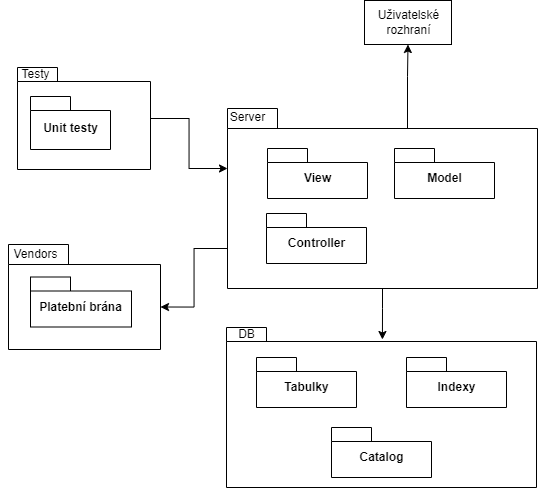

The diagram above was exported from draw.io. Its source (the exported page's mxGraphModel, read from the mxfile embedded in the PNG):
<mxGraphModel dx="1173" dy="608" grid="1" gridSize="10" guides="1" tooltips="1" connect="1" arrows="1" fold="1" page="1" pageScale="1" pageWidth="827" pageHeight="1169" math="0" shadow="0">
  <root>
    <mxCell id="0" />
    <mxCell id="1" parent="0" />
    <mxCell id="2" value="Uživatelské &lt;br&gt;rozhraní" style="html=1;" vertex="1" parent="1">
      <mxGeometry x="698" y="361" width="87" height="44" as="geometry" />
    </mxCell>
    <mxCell id="3" value="" style="shape=folder;fontStyle=1;spacingTop=10;tabWidth=40;tabHeight=14;tabPosition=left;html=1;" vertex="1" parent="1">
      <mxGeometry x="560" y="688" width="310" height="160" as="geometry" />
    </mxCell>
    <mxCell id="4" value="DB" style="text;html=1;align=center;verticalAlign=middle;resizable=0;points=[];autosize=1;strokeColor=none;fillColor=none;" vertex="1" parent="1">
      <mxGeometry x="560" y="680" width="40" height="30" as="geometry" />
    </mxCell>
    <mxCell id="5" style="edgeStyle=orthogonalEdgeStyle;rounded=0;orthogonalLoop=1;jettySize=auto;html=1;exitX=0;exitY=0;exitDx=180;exitDy=20;exitPerimeter=0;entryX=0.5;entryY=1;entryDx=0;entryDy=0;" edge="1" source="8" target="2" parent="1">
      <mxGeometry relative="1" as="geometry">
        <mxPoint x="741.4999999999998" y="410" as="targetPoint" />
      </mxGeometry>
    </mxCell>
    <mxCell id="6" style="edgeStyle=orthogonalEdgeStyle;rounded=0;orthogonalLoop=1;jettySize=auto;html=1;exitX=0.5;exitY=1;exitDx=0;exitDy=0;exitPerimeter=0;entryX=0.503;entryY=0.075;entryDx=0;entryDy=0;entryPerimeter=0;" edge="1" source="8" target="3" parent="1">
      <mxGeometry relative="1" as="geometry" />
    </mxCell>
    <mxCell id="7" style="edgeStyle=orthogonalEdgeStyle;rounded=0;orthogonalLoop=1;jettySize=auto;html=1;exitX=0;exitY=0;exitDx=0;exitDy=140;exitPerimeter=0;entryX=0;entryY=0;entryDx=152;entryDy=62.5;entryPerimeter=0;" edge="1" source="8" target="17" parent="1">
      <mxGeometry relative="1" as="geometry" />
    </mxCell>
    <mxCell id="8" value="" style="shape=folder;fontStyle=1;spacingTop=10;tabWidth=50;tabHeight=20;tabPosition=left;html=1;" vertex="1" parent="1">
      <mxGeometry x="561" y="469" width="310" height="180" as="geometry" />
    </mxCell>
    <mxCell id="9" value="Server" style="text;html=1;align=center;verticalAlign=middle;resizable=0;points=[];autosize=1;strokeColor=none;fillColor=none;" vertex="1" parent="1">
      <mxGeometry x="551" y="463" width="60" height="30" as="geometry" />
    </mxCell>
    <mxCell id="10" value="Model" style="shape=folder;fontStyle=1;spacingTop=10;tabWidth=40;tabHeight=14;tabPosition=left;html=1;" vertex="1" parent="1">
      <mxGeometry x="728" y="509" width="100" height="50" as="geometry" />
    </mxCell>
    <mxCell id="11" value="View" style="shape=folder;fontStyle=1;spacingTop=10;tabWidth=40;tabHeight=14;tabPosition=left;html=1;" vertex="1" parent="1">
      <mxGeometry x="601" y="509" width="100" height="50" as="geometry" />
    </mxCell>
    <mxCell id="12" value="Controller" style="shape=folder;fontStyle=1;spacingTop=10;tabWidth=40;tabHeight=14;tabPosition=left;html=1;" vertex="1" parent="1">
      <mxGeometry x="600" y="574" width="100" height="50" as="geometry" />
    </mxCell>
    <mxCell id="13" style="edgeStyle=orthogonalEdgeStyle;rounded=0;orthogonalLoop=1;jettySize=auto;html=1;entryX=0;entryY=0;entryDx=0;entryDy=60;entryPerimeter=0;" edge="1" source="14" target="8" parent="1">
      <mxGeometry relative="1" as="geometry" />
    </mxCell>
    <mxCell id="14" value="" style="shape=folder;fontStyle=1;spacingTop=10;tabWidth=40;tabHeight=14;tabPosition=left;html=1;" vertex="1" parent="1">
      <mxGeometry x="351" y="428" width="133" height="102" as="geometry" />
    </mxCell>
    <mxCell id="15" value="Testy" style="text;html=1;align=center;verticalAlign=middle;resizable=0;points=[];autosize=1;strokeColor=none;fillColor=none;" vertex="1" parent="1">
      <mxGeometry x="344" y="420" width="50" height="30" as="geometry" />
    </mxCell>
    <mxCell id="16" value="Unit testy" style="shape=folder;fontStyle=1;spacingTop=10;tabWidth=40;tabHeight=14;tabPosition=left;html=1;" vertex="1" parent="1">
      <mxGeometry x="364" y="457" width="80" height="53" as="geometry" />
    </mxCell>
    <mxCell id="17" value="" style="shape=folder;fontStyle=1;spacingTop=10;tabWidth=60;tabHeight=20;tabPosition=left;html=1;" vertex="1" parent="1">
      <mxGeometry x="342" y="605" width="152" height="105" as="geometry" />
    </mxCell>
    <mxCell id="18" value="Vendors" style="text;html=1;align=center;verticalAlign=middle;resizable=0;points=[];autosize=1;strokeColor=none;fillColor=none;" vertex="1" parent="1">
      <mxGeometry x="334" y="600" width="70" height="30" as="geometry" />
    </mxCell>
    <mxCell id="19" value="Platební brána" style="shape=folder;fontStyle=1;spacingTop=10;tabWidth=40;tabHeight=14;tabPosition=left;html=1;" vertex="1" parent="1">
      <mxGeometry x="364" y="637.5" width="101" height="50" as="geometry" />
    </mxCell>
    <mxCell id="20" value="Tabulky" style="shape=folder;fontStyle=1;spacingTop=10;tabWidth=40;tabHeight=14;tabPosition=left;html=1;" vertex="1" parent="1">
      <mxGeometry x="590" y="718" width="100" height="50" as="geometry" />
    </mxCell>
    <mxCell id="21" value="Indexy" style="shape=folder;fontStyle=1;spacingTop=10;tabWidth=40;tabHeight=14;tabPosition=left;html=1;" vertex="1" parent="1">
      <mxGeometry x="740" y="718" width="100" height="50" as="geometry" />
    </mxCell>
    <mxCell id="22" value="Catalog" style="shape=folder;fontStyle=1;spacingTop=10;tabWidth=40;tabHeight=14;tabPosition=left;html=1;" vertex="1" parent="1">
      <mxGeometry x="665" y="788" width="100" height="50" as="geometry" />
    </mxCell>
  </root>
</mxGraphModel>